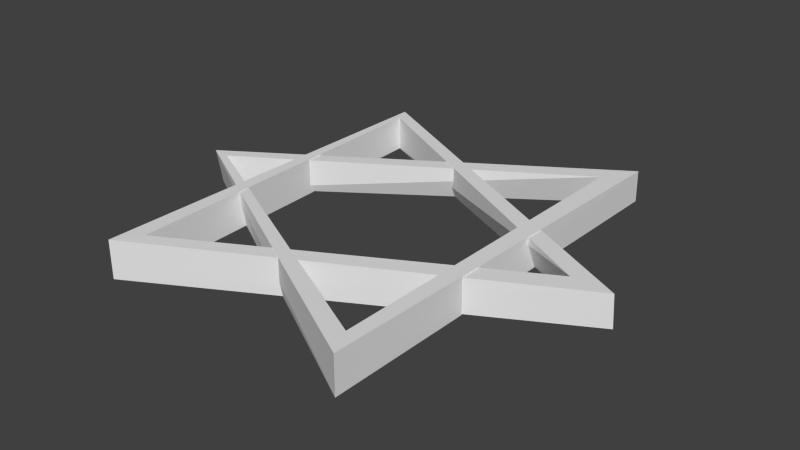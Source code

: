 # Source: GoldStar.blend  (saved by Blender 2.70.0; exported with 4.5.12 LTS)
import bpy
from mathutils import Matrix  # noqa: F401  (used for matrix-valued properties, if any)

bpy.ops.wm.read_factory_settings(use_empty=True)
scene = bpy.context.scene
scene.name = 'Scene'

# ---- collections
col_collection_1 = bpy.data.collections.new('Collection 1'); scene.collection.children.link(col_collection_1)

# ---- world
world_world = bpy.data.worlds.new('World'); scene.world = world_world
world_world.color = (0.05088, 0.05088, 0.05088)
world_world.use_sun_shadow = False
world_world.sun_shadow_jitter_overblur = 0.0
world_world.cycles.sampling_method = 'MANUAL'
world_world.cycles.sample_map_resolution = 256

# ---- meshes
me_cube_001 = bpy.data.meshes.new('Cube.001')
me_cube_001.from_pydata([(1.227, -2.222, -0.2582), (-2.916, -0.01631, -0.2377), (-3.14, 0.08583, -0.2402), (1.41, -2.588, -0.2582), (1.234, -2.222, 0.2582), (-2.913, -0.01943, 0.2402), (-3.165, 0.01457, 0.2377), (1.41, -2.588, 0.2582), (1.244, 2.821, -0.2172), (1.521, 3.105, -0.2222), (1.25, 2.608, 0.2222), (1.527, 3.082, 0.2172), (-1.899, -2.191, -0.2582), (-2.014, 2.502, -0.2377), (-2.036, 2.747, -0.2402), (-2.128, -2.53, -0.2582), (-1.896, -2.197, 0.2582), (-2.016, 2.497, 0.2402), (-2.11, 2.733, 0.2377), (-2.128, -2.53, 0.2582), (2.501, 0.2733, -0.2172), (2.884, 0.1714, -0.2222), (2.319, 0.1635, 0.2222), (2.868, 0.1549, 0.2172)], [], [(4, 5, 1, 0), (6, 7, 3, 2), (0, 1, 2, 3), (7, 6, 5, 4), (0, 3, 9, 8), (7, 4, 10, 11), (3, 7, 11, 9), (4, 0, 8, 10), (8, 9, 2, 1), (10, 8, 1, 5), (9, 11, 6, 2), (11, 10, 5, 6), (16, 17, 13, 12), (18, 19, 15, 14), (12, 13, 14, 15), (19, 18, 17, 16), (12, 15, 21, 20), (19, 16, 22, 23), (15, 19, 23, 21), (16, 12, 20, 22), (20, 21, 14, 13), (22, 20, 13, 17), (21, 23, 18, 14), (23, 22, 17, 18)])
_uv = me_cube_001.uv_layers.new(name='UVMap')
_uv.uv.foreach_set('vector', [0.8772, 1.169, 0.6759, 1.165, 0.6756, 1.122, 0.8772, 1.122, 0.8773, 0.7441, 0.8865, 0.5102, 0.9334, 0.5099, 0.9209, 0.7503, 0.4012, 0.5428, 0.02053, 0.7361, 0.0, 0.7449, 0.4185, 0.5099, 0.0, 0.2187, 0.4258, 0.0, 0.4107, 0.01748, 0.03658, 0.2236, 0.4012, 0.5428, 0.4185, 0.5099, 0.4185, 1.028, 0.3938, 1.001, 0.0, 0.2187, 0.03658, 0.2236, 0.4036, 0.4652, 0.4258, 0.5099, 0.9362, 1.028, 0.9362, 1.075, 0.4206, 1.071, 0.4185, 1.031, 0.9334, 0.5103, 0.9804, 0.5099, 0.9804, 0.9686, 0.9403, 0.9496, 0.3938, 1.001, 0.4185, 1.028, 0.0, 0.7449, 0.02053, 0.7361, 0.4378, 1.165, 0.4185, 1.125, 0.6756, 1.122, 0.6759, 1.165, 0.9334, 1.028, 0.8935, 1.026, 0.8773, 0.7441, 0.9209, 0.7503, 0.4258, 0.5099, 0.4036, 0.4652, 0.4107, 0.01748, 0.4258, 0.0, 0.953, 0.4799, 0.9565, 0.0529, 1.0, 0.0527, 1.0, 0.4795, 0.4198, 1.077, 0.8985, 1.075, 0.8985, 1.122, 0.4185, 1.12, 0.8571, 0.9587, 0.875, 0.5321, 0.8773, 0.5099, 0.8773, 0.9899, 0.4258, 0.2187, 0.8517, 0.0, 0.8365, 0.01748, 0.4624, 0.2236, 0.8571, 0.9587, 0.8773, 0.9899, 0.4258, 0.7363, 0.4608, 0.7276, 0.4258, 0.2187, 0.4624, 0.2236, 0.8294, 0.4652, 0.8517, 0.5099, 0.953, 0.4799, 0.906, 0.4797, 0.9085, 0.2367, 0.9485, 0.2353, 0.906, 0.4274, 0.8591, 0.4267, 0.8517, 0.1998, 0.8921, 0.21, 0.4608, 0.7276, 0.4258, 0.7363, 0.8773, 0.5099, 0.875, 0.5321, 0.8921, 0.21, 0.8517, 0.1998, 0.8626, 0.0, 0.906, 0.0005097, 0.9485, 0.2353, 0.9085, 0.2367, 0.9096, 0.001036, 0.953, 0.0, 0.8517, 0.5099, 0.8294, 0.4652, 0.8365, 0.01748, 0.8517, 0.0])
me_cube_001.use_remesh_preserve_volume = False
me_cube_001.use_remesh_preserve_attributes = False
me_cube_001.use_mirror_vertex_groups = False
me_cube_001.update()

# ---- objects
ob_cube = bpy.data.objects.new('Cube', me_cube_001)

# ---- transforms, parenting, visibility, modifiers, constraints
ob_cube.location = (0.0, 0.0, 0.0)
ob_cube.lineart.crease_threshold = 0.0

# ---- collection membership
col_collection_1.objects.link(ob_cube)

# ---- scene / render settings (as saved in the file)
scene.frame_start = 1; scene.frame_end = 250; scene.frame_set(35)
scene.render.engine = 'BLENDER_EEVEE_NEXT'
scene.render.resolution_percentage = 50
scene.render.dither_intensity = 0.0
scene.cycles.use_denoising = False
scene.cycles.samples = 10
scene.cycles.sampling_pattern = 'TABULATED_SOBOL'
scene.cycles.light_sampling_threshold = 0.0
scene.cycles.use_adaptive_sampling = False
scene.cycles.use_light_tree = False
scene.cycles.blur_glossy = 0.0
scene.cycles.volume_bounces = 1
scene.cycles.pixel_filter_type = 'GAUSSIAN'
scene.cycles.sample_clamp_indirect = 0.0
scene.view_settings.view_transform = 'Standard'
bpy.context.view_layer.update()

# ---- added for rendering (the .blend has no active camera and no usable light): camera, sun
cam_auto = bpy.data.cameras.new('AutoCamera')
cam_auto.lens = 50.0
cam_auto.sensor_width = 36.0
cam_auto.clip_end = 1000.0
ob_auto_camera = bpy.data.objects.new('AutoCamera', cam_auto)
scene.collection.objects.link(ob_auto_camera)
ob_auto_camera.location = (7.55997, -8.98196, 6.16019)
ob_auto_camera.rotation_euler = (1.09748, -7.21219e-08, 0.694738)
scene.camera = ob_auto_camera
light_auto_sun = bpy.data.lights.new('AutoSun', 'SUN')
light_auto_sun.energy = 3.0
light_auto_sun.angle = 0.0523599
ob_auto_sun = bpy.data.objects.new('AutoSun', light_auto_sun)
scene.collection.objects.link(ob_auto_sun)
ob_auto_sun.rotation_euler = (0.872665, 0.174533, 0.523599)
bpy.context.view_layer.update()
